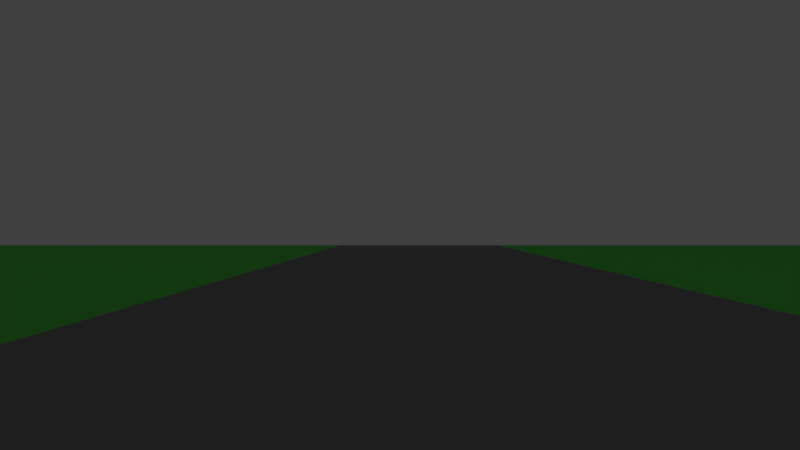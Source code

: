 # Source: test-1.blend  (saved by Blender 2.56.0; exported with 4.5.12 LTS)
import bpy
from mathutils import Matrix  # noqa: F401  (used for matrix-valued properties, if any)

bpy.ops.wm.read_factory_settings(use_empty=True)
scene = bpy.context.scene
scene.name = 'Scene'

# ---- collections
col_collection_1 = bpy.data.collections.new('Collection 1'); scene.collection.children.link(col_collection_1)

# ---- materials (node trees are filled in below, after node groups)
mat_asfalto = bpy.data.materials.new('Asfalto')
mat_asfalto.alpha_threshold = 0.0
mat_asfalto.use_transparent_shadow = False
mat_asfalto.diffuse_color = (0.259, 0.259, 0.259, 1.0)
mat_asfalto.specular_color = (0.2589, 0.259, 0.259)
mat_asfalto.roughness = 0.5
mat_asfalto.line_color = (0.0, 0.0, 0.0, 1.0)
mat_green = bpy.data.materials.new('green')
mat_green.alpha_threshold = 0.0
mat_green.use_transparent_shadow = False
mat_green.diffuse_color = (0.1257, 0.7704, 0.1034, 1.0)
mat_green.specular_color = (0.2589, 0.7775, 0.259)
mat_green.roughness = 0.5
mat_green.line_color = (0.0, 0.0, 0.0, 1.0)
mat_rossodebug = bpy.data.materials.new('RossoDebug')
mat_rossodebug.alpha_threshold = 0.0
mat_rossodebug.use_transparent_shadow = False
mat_rossodebug.diffuse_color = (0.7704, 0.1181, 0.4025, 1.0)
mat_rossodebug.specular_color = (0.2589, 0.7775, 0.259)
mat_rossodebug.roughness = 0.5
mat_rossodebug.line_color = (0.0, 0.0, 0.0, 1.0)

# ---- material node trees

# ---- world
world_world = bpy.data.worlds.new('World'); scene.world = world_world
world_world.color = (0.05088, 0.05088, 0.05088)
world_world.use_sun_shadow = False
world_world.sun_shadow_jitter_overblur = 0.0
world_world.cycles.sampling_method = 'MANUAL'
world_world.cycles.sample_map_resolution = 256

# ---- cameras
cam_camera = bpy.data.cameras.new('Camera')
cam_camera.clip_end = 100.0
cam_camera.lens = 35.0
cam_camera.ortho_scale = 7.314
cam_camera.dof.focus_distance = 0.0
cam_camera.dof.aperture_fstop = 128.0

# ---- lights
light_lamp = bpy.data.lights.new('Lamp', 'POINT')
light_lamp.transmission_factor = 0.0
light_lamp.cutoff_distance = 30.0
light_lamp.energy = 100.0
light_lamp.shadow_buffer_clip_start = 1.001
light_lamp.shadow_soft_size = 1.0
light_lamp.shadow_maximum_resolution = 0.006
light_lamp.use_absolute_resolution = True
light_lamp.cycles.use_multiple_importance_sampling = False

# ---- meshes
me_plane = bpy.data.meshes.new('Plane')
me_plane.from_pydata([(-10.17, -609.1, -6.261e-09), (-20.34, -608.3, 8.778e-07), (-111.0, -595.4, 9.156e-07), (-120.9, -593.0, 9.177e-07), (-130.7, -590.5, 1.796e-06), (-244.2, -546.7, 5.128e-07), (-253.1, -541.8, 1.823e-06), (-262.0, -536.9, 1.374e-06), (-270.9, -532.0, 9.677e-07), (-355.3, -476.0, 6.91e-07), (-363.4, -469.8, 6.859e-07), (-371.0, -463.1, 7.202e-07), (-378.5, -456.3, 7.525e-07), (-386.1, -449.5, 6.707e-07), (-393.6, -442.8, 1.649e-06), (-401.2, -436.0, 6.604e-07), (-408.7, -429.3, 6.551e-07), (-416.3, -422.5, 6.938e-07), (-423.4, -415.3, 6.446e-07), (-430.2, -407.7, 1.737e-07), (-436.9, -400.2, 1.621e-06), (-443.7, -392.6, 8.08e-07), (-450.5, -385.1, 9.877e-07), (-457.2, -377.5, 9.879e-07), (-464.0, -369.9, 1.176e-06), (-527.7, -278.6, 5.443e-07), (-532.6, -269.7, 6.683e-07), (-537.6, -260.8, -3.086e-07), (-542.5, -251.9, 5.664e-07), (-547.4, -243.0, 6.95e-07), (-552.2, -234.1, 4.692e-07), (-556.7, -225.0, -1.57e-07), (-560.5, -215.6, 4.816e-07), (-564.3, -206.2, 7.319e-07), (-568.0, -196.7, 4.942e-07), (-571.8, -187.3, 6.198e-07), (-575.6, -177.8, 5.067e-07), (-579.3, -168.4, 5.129e-07), (-583.1, -158.9, 5.191e-07), (-603.0, -79.94, 4.222e-07), (-604.0, -69.8, -8.955e-08), (-604.9, -59.64, -3.694e-07), (-605.8, -49.47, -6.349e-08), (-606.7, -39.3, -5.044e-08), (-607.5, -29.13, -3.74e-08), (-608.4, -18.96, -2.435e-08), (-609.3, -8.796, 6.195e-07), (-609.9, 1.373, -3.121e-07), (-609.0, 11.54, 1.764e-07), (-608.2, 21.71, 3.334e-07), (-607.3, 31.88, -3.022e-07), (-606.4, 42.05, 4.067e-07), (-605.6, 52.22, 3.624e-07), (-604.7, 62.38, 2.328e-07), (-585.3, 151.9, 6.362e-08), (-582.0, 161.5, 7.613e-08), (-578.3, 170.9, 8.094e-07), (-574.5, 180.4, 3.14e-07), (-570.8, 189.8, -1.827e-08), (-567.0, 199.3, -4.613e-09), (-563.3, 208.7, -2.341e-07), (-559.5, 218.1, 2.271e-08), (-504.7, 315.2, 6.027e-08), (-498.8, 323.4, 1.707e-07), (-492.9, 331.7, -1.927e-08), (-487.0, 340.0, -4.805e-09), (-481.1, 348.2, -7.83e-07), (-475.2, 356.5, 2.412e-08), (-468.9, 364.4, 3.836e-08), (-462.2, 372.0, 5.232e-08), (-455.4, 379.5, 6.628e-08), (-448.6, 387.1, -7.259e-07), (-441.9, 394.7, -8.445e-08), (-353.1, 477.6, 1.897e-07), (-344.9, 483.5, -6.662e-07), (-336.6, 489.4, -6.516e-07), (-328.4, 495.3, -6.37e-07), (-320.1, 501.1, -6.224e-07), (-311.8, 507.0, 2.383e-07), (-303.6, 512.9, -5.931e-07), (-295.2, 518.6, -5.782e-07), (-286.3, 523.5, -5.624e-07), (-277.4, 528.4, -3.736e-07), (-268.5, 533.3, -3.921e-07), (-147.9, 586.3, -1.004e-06), (-138.0, 588.8, -1.004e-06), (-128.1, 591.2, -9.9e-07), (-118.2, 593.6, -5.296e-07), (-108.3, 596.0, -9.753e-07), (-98.39, 598.5, -9.73e-07), (-88.5, 600.9, -9.55e-07), (-78.6, 603.3, -9.546e-07), (-68.43, 604.2, -9.438e-07), (-58.26, 605.0, -9.352e-07), (-48.1, 605.9, -9.429e-07), (-37.93, 606.8, -9.296e-07), (-27.76, 607.7, -4.633e-07), (-17.59, 608.5, -1.795e-06), (-7.423, 609.4, -1.317e-06), (567.5, 608.9, -1.744e-06), (577.7, 608.0, -1.74e-06), (587.8, 607.2, -8.422e-07), (598.0, 606.3, -8.291e-07), (608.2, 605.4, -8.175e-07), (736.2, 574.0, -6.841e-07), (745.7, 570.3, -6.739e-07), (755.1, 566.5, -1.52e-06), (764.6, 562.8, -6.416e-07), (774.0, 559.0, -1.495e-06), (783.4, 555.2, -1.434e-06), (792.3, 550.3, -1.296e-06), (801.2, 545.4, -5.752e-07), (810.1, 540.5, -6.179e-07), (819.0, 535.6, -5.246e-07), (827.9, 530.7, -5.426e-07), (972.9, 420.7, -1.004e-06), (979.8, 413.2, -5.169e-07), (986.6, 405.7, -1.193e-06), (993.4, 398.1, -1.898e-06), (1000.0, 390.6, -3.856e-07), (1007.0, 383.0, -1.06e-06), (1014.0, 375.5, -8.609e-07), (1020.0, 367.9, -1.32e-06), (1116.0, 213.0, -8.515e-07), (1120.0, 203.6, -1.227e-06), (1124.0, 194.2, -8.328e-07), (1127.0, 184.7, -1.204e-06), (1131.0, 175.3, -1.325e-06), (1135.0, 165.8, -1.181e-06), (1139.0, 156.4, -1.509e-06), (1141.0, 146.5, -1.155e-06), (1144.0, 136.6, -1.015e-06), (1163.0, 16.22, -1.292e-06), (1164.0, 6.051, -1.101e-06), (1164.0, -4.118, -1.24e-06), (1163.0, -14.29, -2.156e-06), (1163.0, -24.46, -1.492e-06), (1162.0, -34.62, -1.003e-06), (1161.0, -44.79, -1.149e-06), (1160.0, -54.96, -1.248e-06), (1159.0, -65.13, -1.219e-06), (1158.0, -75.29, -1.19e-06), (1156.0, -85.28, -1.163e-06), (1154.0, -95.18, -1.137e-06), (1151.0, -105.1, -1.256e-06), (1149.0, -115.0, -1.777e-06), (1109.0, -230.0, -1.764e-06), (1104.0, -238.9, -1.742e-06), (1099.0, -247.8, -1.84e-06), (1094.0, -256.7, -1.698e-06), (1089.0, -265.6, -1.312e-06), (1085.0, -274.5, -1.653e-06), (1080.0, -283.4, -1.631e-06), (1075.0, -292.3, -1.936e-06), (1069.0, -300.9, -1.698e-06), (1064.0, -309.1, -1.565e-06), (1058.0, -317.4, -1.858e-06), (1052.0, -325.7, -1.319e-06), (1046.0, -333.9, -2.78e-06), (1040.0, -342.2, -2.768e-06), (1034.0, -350.4, -1.768e-06), (1028.0, -358.7, -1.757e-06), (1022.0, -366.5, -1.934e-06), (1015.0, -374.0, -1.822e-06), (1008.0, -381.6, -2.43e-06), (1001.0, -389.1, -1.797e-06), (994.6, -396.7, -1.606e-06), (987.9, -404.3, -1.687e-06), (897.2, -485.1, -1.132e-06), (889.0, -491.0, -1.625e-06), (880.7, -496.8, -1.102e-06), (872.5, -502.7, -1.528e-06), (864.2, -508.6, -1.514e-06), (855.9, -514.5, -1.529e-06), (847.4, -519.9, -1.545e-06), (838.5, -524.8, -2.321e-06), (829.6, -529.7, -2.307e-06), (820.7, -534.6, -1.493e-06), (811.8, -539.5, -2.333e-06), (802.9, -544.4, -1.406e-06), (794.0, -549.3, -1.414e-06), (785.1, -554.2, -2.285e-06), (775.8, -558.3, -1.404e-06), (766.4, -562.0, -2.249e-06), (650.3, -599.1, -9.387e-07), (640.4, -601.5, -2.419e-08), (630.4, -603.5, -8.579e-07), (620.3, -604.4, -8.431e-07), (610.1, -605.3, -8.465e-07), (599.9, -606.1, -8.555e-07), (589.8, -607.0, 0.0), (579.6, -607.9, 7.434e-09), (569.4, -608.7, 1.355e-08), (559.3, -609.6, 8.869e-07), (-9.751, -589.1, 6.261e-09), (-19.5, -588.3, -8.778e-07), (-106.5, -575.9, -9.156e-07), (-116.0, -573.5, -9.177e-07), (-125.6, -571.2, -1.796e-06), (-235.2, -528.9, -5.128e-07), (-243.8, -524.1, -1.823e-06), (-252.4, -519.3, -1.374e-06), (-261.0, -514.6, -9.677e-07), (-343.0, -460.3, -6.91e-07), (-350.8, -454.3, -6.859e-07), (-358.2, -447.7, -7.202e-07), (-365.5, -441.1, -7.525e-07), (-372.8, -434.6, -6.707e-07), (-380.2, -428.0, -1.649e-06), (-387.5, -421.4, -6.604e-07), (-394.9, -414.8, -6.551e-07), (-402.2, -408.3, -6.938e-07), (-409.2, -401.3, -6.446e-07), (-415.7, -393.9, -1.737e-07), (-422.3, -386.6, -1.621e-06), (-428.9, -379.2, -8.08e-07), (-435.4, -371.9, -9.877e-07), (-442.0, -364.5, -9.879e-07), (-448.6, -357.2, -1.176e-06), (-510.5, -268.5, -5.443e-07), (-515.2, -259.9, -6.683e-07), (-520.0, -251.2, 3.086e-07), (-524.7, -242.6, -5.664e-07), (-529.5, -234.0, -6.95e-07), (-534.3, -225.4, -4.692e-07), (-538.6, -216.6, 1.57e-07), (-542.2, -207.5, -4.816e-07), (-545.9, -198.3, -7.319e-07), (-549.5, -189.2, -4.942e-07), (-553.1, -180.1, -6.198e-07), (-556.8, -171.0, -5.067e-07), (-560.4, -161.8, -5.129e-07), (-564.0, -152.7, -5.191e-07), (-583.2, -76.67, -4.222e-07), (-584.2, -66.95, 8.955e-08), (-585.1, -57.19, 3.694e-07), (-585.9, -47.44, 6.349e-08), (-586.7, -37.69, 5.044e-08), (-587.6, -27.94, 3.74e-08), (-588.4, -18.19, 2.435e-08), (-589.3, -8.435, -6.195e-07), (-589.9, 1.316, 3.121e-07), (-589.0, 11.07, -1.764e-07), (-588.2, 20.82, -3.334e-07), (-587.3, 30.57, 3.022e-07), (-586.5, 40.32, -4.067e-07), (-585.7, 50.07, -3.624e-07), (-584.8, 59.83, -2.328e-07), (-566.3, 145.9, -6.362e-08), (-563.1, 155.2, -7.613e-08), (-559.4, 164.3, -8.094e-07), (-555.8, 173.4, -3.14e-07), (-552.2, 182.5, 1.827e-08), (-548.5, 191.7, 4.613e-09), (-544.9, 200.8, 2.341e-07), (-541.3, 209.9, -2.271e-08), (-488.1, 304.0, -6.027e-08), (-482.4, 312.0, -1.707e-07), (-476.6, 320.0, 1.927e-08), (-470.9, 328.0, 4.805e-09), (-465.2, 336.1, 7.83e-07), (-459.5, 344.1, -2.412e-08), (-453.4, 351.8, -3.836e-08), (-446.8, 359.1, -5.232e-08), (-440.2, 366.5, -6.628e-08), (-433.7, 373.8, 7.259e-07), (-427.1, 381.2, 8.445e-08), (-340.8, 461.8, -1.897e-07), (-332.8, 467.5, 6.662e-07), (-324.8, 473.2, 6.516e-07), (-316.8, 479.0, 6.37e-07), (-308.7, 484.7, 6.224e-07), (-300.7, 490.4, -2.383e-07), (-292.7, 496.1, 5.931e-07), (-284.6, 501.6, 5.782e-07), (-275.9, 506.4, 5.624e-07), (-267.3, 511.1, 3.736e-07), (-258.7, 515.9, 3.921e-07), (-142.0, 567.2, 1.004e-06), (-132.5, 569.5, 1.004e-06), (-123.0, 571.8, 9.9e-07), (-113.5, 574.2, 5.296e-07), (-103.9, 576.5, 9.753e-07), (-94.43, 578.9, 9.73e-07), (-84.91, 581.2, 9.55e-07), (-75.38, 583.5, 9.546e-07), (-65.63, 584.3, 9.438e-07), (-55.88, 585.2, 9.352e-07), (-46.13, 586.0, 9.429e-07), (-36.37, 586.8, 9.296e-07), (-26.62, 587.7, 4.633e-07), (-16.87, 588.5, 1.795e-06), (-7.119, 589.4, 1.317e-06), (567.0, 588.9, 1.744e-06), (576.7, 588.1, 1.74e-06), (586.5, 587.2, 8.422e-07), (596.2, 586.4, 8.291e-07), (606.0, 585.6, 8.175e-07), (729.2, 555.3, 6.841e-07), (738.4, 551.7, 6.739e-07), (747.5, 548.0, 1.52e-06), (756.6, 544.4, 6.416e-07), (765.8, 540.8, 1.495e-06), (774.9, 537.1, 1.434e-06), (783.5, 532.3, 1.296e-06), (792.1, 527.6, 5.752e-07), (800.7, 522.8, 6.179e-07), (809.3, 518.1, 5.246e-07), (817.9, 513.3, 5.426e-07), (826.6, 508.6, 7.623e-07), (958.8, 406.5, 1.004e-06), (965.5, 399.3, 5.169e-07), (972.1, 391.9, 1.193e-06), (978.7, 384.6, 1.898e-06), (985.2, 377.2, 3.856e-07), (991.8, 369.9, 1.06e-06), (998.4, 362.5, 8.609e-07), (1094.0, 214.1, 8.608e-07), (1098.0, 205.0, 8.515e-07), (1101.0, 195.9, 1.227e-06), (1105.0, 186.7, 8.328e-07), (1109.0, 177.6, 1.204e-06), (1112.0, 168.5, 1.325e-06), (1116.0, 159.4, 1.181e-06), (1120.0, 150.2, 1.509e-06), (1122.0, 140.8, 1.155e-06), (1143.0, 15.55, 1.292e-06), (1144.0, 5.803, 1.101e-06), (1144.0, -3.949, 1.24e-06), (1143.0, -13.7, 2.156e-06), (1143.0, -23.45, 1.492e-06), (1142.0, -33.2, 1.003e-06), (1141.0, -42.96, 1.149e-06), (1140.0, -52.71, 1.248e-06), (1139.0, -62.46, 1.219e-06), (1138.0, -72.21, 1.19e-06), (1137.0, -81.81, 1.163e-06), (1134.0, -91.33, 1.137e-06), (1132.0, -100.9, 1.256e-06), (1130.0, -110.4, 1.777e-06), (1086.0, -230.0, 1.742e-06), (1082.0, -238.7, 1.84e-06), (1077.0, -247.3, 1.698e-06), (1072.0, -255.9, 1.312e-06), (1067.0, -264.5, 1.653e-06), (1063.0, -273.1, 1.631e-06), (1058.0, -281.8, 1.936e-06), (1053.0, -290.1, 1.698e-06), (1047.0, -298.1, 1.565e-06), (1041.0, -306.1, 1.858e-06), (1035.0, -314.2, 1.319e-06), (1030.0, -322.2, 2.78e-06), (1024.0, -330.2, 2.768e-06), (1018.0, -338.2, 1.768e-06), (1013.0, -346.2, 1.757e-06), (1006.0, -353.8, 1.934e-06), (999.6, -361.1, 1.822e-06), (993.1, -368.5, 2.43e-06), (986.5, -375.8, 1.797e-06), (979.9, -383.2, 1.606e-06), (973.3, -390.5, 1.687e-06), (966.8, -397.9, 1.675e-06), (877.2, -474.8, 1.625e-06), (869.2, -480.5, 1.102e-06), (861.2, -486.2, 1.528e-06), (853.2, -492.0, 1.514e-06), (845.1, -497.7, 1.529e-06), (836.8, -502.9, 1.545e-06), (828.2, -507.7, 2.321e-06), (819.6, -512.4, 2.307e-06), (811.0, -517.2, 1.493e-06), (802.3, -521.9, 2.333e-06), (793.7, -526.7, 1.406e-06), (785.1, -531.4, 1.414e-06), (776.5, -536.2, 2.285e-06), (767.5, -540.1, 1.404e-06), (646.4, -579.5, 9.387e-07), (636.9, -581.8, 2.419e-08), (627.3, -583.7, 8.579e-07), (617.6, -584.6, 8.431e-07), (607.8, -585.4, 8.465e-07), (598.1, -586.2, 8.555e-07), (588.3, -587.1, 0.0), (578.6, -587.9, -7.434e-09), (568.8, -588.8, -1.355e-08), (559.1, -589.6, -8.869e-07), (0.6301, 1.13, 5.861e-07), (539.9, -17.38, 263.5), (-98.63, 698.9, -2.016e-05), (-362.8, 597.8, 1.768e-05), (-551.1, 416.7, 0.0), (-700.0, 230.0, 0.0), (-700.0, 0.0, 0.0), (-700.0, -260.0, 0.0), (-534.5, -528.8, 9.688e-05), (-317.8, -631.6, 8.206e-05), (-170.0, -700.0, 0.0), (-19.07, -700.0, 0.0), (600.0, -700.0, 0.0), (900.4, -640.7, 5.357e-05), (1300.0, -400.0, 0.0), (1300.0, -100.0, 0.0), (1300.0, 200.0, 0.0), (1094.0, 466.5, 6.942e-05), (800.0, 700.0, 0.0), (600.0, 700.0, 0.0), (1100.0, 700.0, 0.0), (1300.0, 700.0, 0.0), (1300.0, -700.0, 0.0), (900.0, -700.0, 0.0), (-696.5, -701.2, 4.807e-05), (-700.0, 500.0, 0.0), (-700.0, 700.0, 0.0), (-360.0, 700.0, 0.0), (419.5, -441.9, -5.187e-07), (279.9, -294.2, -1.504e-07), (140.2, -146.6, 2.179e-07), (135.4, -3.499, 65.88), (270.3, -8.127, 131.8), (405.1, -12.76, 197.6), (554.3, -446.6, 65.88), (549.5, -303.5, 131.8), (544.7, -160.4, 197.6)], [], [(1, 0, 194, 195), (3, 2, 196, 197), (4, 3, 197, 198), (6, 5, 199, 200), (7, 6, 200, 201), (8, 7, 201, 202), (10, 9, 203, 204), (11, 10, 204, 205), (12, 11, 205, 206), (13, 12, 206, 207), (14, 13, 207, 208), (15, 14, 208, 209), (16, 15, 209, 210), (17, 16, 210, 211), (18, 17, 211, 212), (19, 18, 212, 213), (20, 19, 213, 214), (21, 20, 214, 215), (22, 21, 215, 216), (23, 22, 216, 217), (24, 23, 217, 218), (26, 25, 219, 220), (27, 26, 220, 221), (28, 27, 221, 222), (29, 28, 222, 223), (30, 29, 223, 224), (31, 30, 224, 225), (32, 31, 225, 226), (33, 32, 226, 227), (34, 33, 227, 228), (35, 34, 228, 229), (36, 35, 229, 230), (37, 36, 230, 231), (38, 37, 231, 232), (40, 39, 233, 234), (41, 40, 234, 235), (42, 41, 235, 236), (43, 42, 236, 237), (44, 43, 237, 238), (45, 44, 238, 239), (46, 45, 239, 240), (47, 46, 240, 241), (48, 47, 241, 242), (49, 48, 242, 243), (50, 49, 243, 244), (51, 50, 244, 245), (52, 51, 245, 246), (53, 52, 246, 247), (55, 54, 248, 249), (56, 55, 249, 250), (57, 56, 250, 251), (58, 57, 251, 252), (59, 58, 252, 253), (60, 59, 253, 254), (61, 60, 254, 255), (63, 62, 256, 257), (64, 63, 257, 258), (65, 64, 258, 259), (66, 65, 259, 260), (67, 66, 260, 261), (68, 67, 261, 262), (69, 68, 262, 263), (70, 69, 263, 264), (71, 70, 264, 265), (72, 71, 265, 266), (74, 73, 267, 268), (75, 74, 268, 269), (76, 75, 269, 270), (77, 76, 270, 271), (78, 77, 271, 272), (79, 78, 272, 273), (80, 79, 273, 274), (81, 80, 274, 275), (82, 81, 275, 276), (83, 82, 276, 277), (85, 84, 278, 279), (86, 85, 279, 280), (87, 86, 280, 281), (88, 87, 281, 282), (89, 88, 282, 283), (90, 89, 283, 284), (91, 90, 284, 285), (92, 91, 285, 286), (93, 92, 286, 287), (94, 93, 287, 288), (95, 94, 288, 289), (96, 95, 289, 290), (97, 96, 290, 291), (98, 97, 291, 292), (100, 99, 293, 294), (101, 100, 294, 295), (102, 101, 295, 296), (103, 102, 296, 297), (105, 104, 298, 299), (106, 105, 299, 300), (107, 106, 300, 301), (108, 107, 301, 302), (109, 108, 302, 303), (110, 109, 303, 304), (111, 110, 304, 305), (112, 111, 305, 306), (113, 112, 306, 307), (114, 113, 307, 308), (116, 115, 310, 311), (117, 116, 311, 312), (118, 117, 312, 313), (119, 118, 313, 314), (120, 119, 314, 315), (121, 120, 315, 316), (124, 123, 318, 319), (125, 124, 319, 320), (126, 125, 320, 321), (127, 126, 321, 322), (128, 127, 322, 323), (129, 128, 323, 324), (130, 129, 324, 325), (133, 132, 326, 327), (134, 133, 327, 328), (135, 134, 328, 329), (136, 135, 329, 330), (137, 136, 330, 331), (138, 137, 331, 332), (139, 138, 332, 333), (140, 139, 333, 334), (141, 140, 334, 335), (142, 141, 335, 336), (143, 142, 336, 337), (144, 143, 337, 338), (145, 144, 338, 339), (148, 147, 340, 341), (149, 148, 341, 342), (150, 149, 342, 343), (151, 150, 343, 344), (152, 151, 344, 345), (153, 152, 345, 346), (154, 153, 346, 347), (155, 154, 347, 348), (156, 155, 348, 349), (157, 156, 349, 350), (158, 157, 350, 351), (159, 158, 351, 352), (160, 159, 352, 353), (161, 160, 353, 354), (162, 161, 354, 355), (163, 162, 355, 356), (164, 163, 356, 357), (165, 164, 357, 358), (166, 165, 358, 359), (167, 166, 359, 360), (170, 169, 362, 363), (171, 170, 363, 364), (172, 171, 364, 365), (173, 172, 365, 366), (174, 173, 366, 367), (175, 174, 367, 368), (176, 175, 368, 369), (177, 176, 369, 370), (178, 177, 370, 371), (179, 178, 371, 372), (180, 179, 372, 373), (181, 180, 373, 374), (182, 181, 374, 375), (185, 184, 376, 377), (186, 185, 377, 378), (187, 186, 378, 379), (188, 187, 379, 380), (189, 188, 380, 381), (190, 189, 381, 382), (191, 190, 382, 383), (192, 191, 383, 384), (193, 192, 384, 385), (98, 292, 293, 99), (0, 193, 385, 194), (1, 195, 196, 2), (8, 202, 203, 9), (24, 218, 219, 25), (38, 232, 233, 39), (61, 255, 256, 62), (72, 266, 267, 73), (83, 277, 278, 84), (53, 247, 248, 54), (291, 386, 292), (290, 386, 291), (289, 386, 290), (288, 386, 289), (287, 386, 288), (286, 386, 287), (285, 386, 286), (284, 386, 285), (283, 386, 284), (282, 386, 283), (281, 386, 282), (280, 386, 281), (279, 386, 280), (278, 386, 279), (277, 386, 278), (276, 386, 277), (275, 386, 276), (274, 386, 275), (273, 386, 274), (272, 386, 273), (271, 386, 272), (270, 386, 271), (269, 386, 270), (268, 386, 269), (267, 386, 268), (266, 386, 267), (265, 386, 266), (264, 386, 265), (263, 386, 264), (262, 386, 263), (261, 386, 262), (260, 386, 261), (259, 386, 260), (258, 386, 259), (257, 386, 258), (256, 386, 257), (255, 386, 256), (254, 386, 255), (253, 386, 254), (252, 386, 253), (251, 386, 252), (250, 386, 251), (249, 386, 250), (248, 386, 249), (247, 386, 248), (246, 386, 247), (245, 386, 246), (244, 386, 245), (243, 386, 244), (242, 386, 243), (241, 386, 242), (240, 386, 241), (239, 386, 240), (238, 386, 239), (237, 386, 238), (236, 386, 237), (235, 386, 236), (234, 386, 235), (233, 386, 234), (232, 386, 233), (231, 386, 232), (230, 386, 231), (229, 386, 230), (228, 386, 229), (227, 386, 228), (226, 386, 227), (225, 386, 226), (224, 386, 225), (223, 386, 224), (222, 386, 223), (221, 386, 222), (220, 386, 221), (219, 386, 220), (218, 386, 219), (217, 386, 218), (216, 386, 217), (215, 386, 216), (214, 386, 215), (213, 386, 214), (212, 386, 213), (211, 386, 212), (210, 386, 211), (209, 386, 210), (208, 386, 209), (207, 386, 208), (206, 386, 207), (205, 386, 206), (204, 386, 205), (203, 386, 204), (202, 386, 203), (201, 386, 202), (200, 386, 201), (199, 386, 200), (198, 386, 199), (197, 386, 198), (196, 386, 197), (195, 386, 196), (194, 386, 195), (292, 386, 293), (182, 375, 183), (183, 375, 376, 184), (167, 360, 361), (168, 362, 169), (167, 361, 362, 168), (146, 340, 147), (145, 339, 340, 146), (130, 325, 131), (131, 325, 326, 132), (114, 308, 309), (114, 309, 310, 115), (103, 297, 298, 104), (293, 387, 294), (294, 387, 295), (295, 387, 296), (296, 387, 297), (297, 387, 298), (298, 387, 299), (299, 387, 300), (300, 387, 301), (301, 387, 302), (302, 387, 303), (303, 387, 304), (304, 387, 305), (305, 387, 306), (306, 387, 307), (307, 387, 308), (308, 387, 309), (309, 387, 310), (310, 387, 311), (311, 387, 312), (312, 387, 313), (313, 387, 314), (314, 387, 315), (315, 387, 316), (121, 316, 122), (123, 317, 318), (122, 316, 317, 123), (316, 387, 317), (317, 387, 318), (318, 387, 319), (319, 387, 320), (320, 387, 321), (321, 387, 322), (322, 387, 323), (323, 387, 324), (324, 387, 325), (325, 387, 326), (326, 387, 327), (327, 387, 328), (328, 387, 329), (329, 387, 330), (330, 387, 331), (331, 387, 332), (332, 387, 333), (333, 387, 334), (334, 387, 335), (335, 387, 336), (336, 387, 337), (337, 387, 338), (338, 387, 339), (339, 387, 340), (340, 387, 341), (341, 387, 342), (342, 387, 343), (343, 387, 344), (344, 387, 345), (345, 387, 346), (346, 387, 347), (347, 387, 348), (348, 387, 349), (349, 387, 350), (350, 387, 351), (351, 387, 352), (352, 387, 353), (353, 387, 354), (354, 387, 355), (355, 387, 356), (356, 387, 357), (357, 387, 358), (358, 387, 359), (359, 387, 360), (360, 387, 361), (361, 387, 362), (362, 387, 363), (363, 387, 364), (364, 387, 365), (365, 387, 366), (366, 387, 367), (367, 387, 368), (368, 387, 369), (369, 387, 370), (370, 387, 371), (371, 387, 372), (372, 387, 373), (373, 387, 374), (374, 387, 375), (375, 387, 376), (376, 387, 377), (377, 387, 378), (378, 387, 379), (379, 387, 380), (380, 387, 381), (381, 387, 382), (382, 387, 383), (383, 387, 384), (4, 198, 199, 5), (97, 98, 388), (96, 97, 388), (95, 96, 388), (94, 95, 388), (93, 94, 388), (92, 93, 388), (91, 92, 388), (90, 91, 388), (89, 90, 388), (88, 89, 388), (87, 88, 388), (86, 87, 388), (85, 86, 388), (84, 85, 388), (82, 83, 389), (81, 82, 389), (80, 81, 389), (79, 80, 389), (78, 79, 389), (77, 78, 389), (76, 77, 389), (75, 76, 389), (74, 75, 389), (73, 74, 389), (71, 72, 390), (70, 71, 390), (69, 70, 390), (68, 69, 390), (67, 68, 390), (66, 67, 390), (65, 66, 390), (64, 65, 390), (63, 64, 390), (62, 63, 390), (60, 61, 391), (59, 60, 391), (58, 59, 391), (57, 58, 391), (56, 57, 391), (55, 56, 391), (54, 55, 391), (52, 53, 392), (51, 52, 392), (50, 51, 392), (49, 50, 392), (48, 49, 392), (47, 48, 392), (46, 47, 392), (45, 46, 392), (44, 45, 392), (43, 44, 392), (42, 43, 392), (41, 42, 392), (40, 41, 392), (39, 40, 392), (25, 26, 393), (26, 27, 393), (27, 28, 393), (28, 29, 393), (29, 30, 393), (30, 31, 393), (31, 32, 393), (32, 33, 393), (33, 34, 393), (34, 35, 393), (35, 36, 393), (36, 37, 393), (37, 38, 393), (9, 10, 394), (10, 11, 394), (11, 12, 394), (12, 13, 394), (13, 14, 394), (14, 15, 394), (15, 16, 394), (16, 17, 394), (17, 18, 394), (18, 19, 394), (19, 20, 394), (20, 21, 394), (21, 22, 394), (22, 23, 394), (23, 24, 394), (5, 6, 395), (6, 7, 395), (7, 8, 395), (3, 4, 396), (2, 3, 396), (0, 1, 397), (184, 185, 398), (185, 186, 398), (186, 187, 398), (187, 188, 398), (188, 189, 398), (189, 190, 398), (190, 191, 398), (191, 192, 398), (192, 193, 398), (168, 169, 399), (169, 170, 399), (170, 171, 399), (171, 172, 399), (172, 173, 399), (173, 174, 399), (174, 175, 399), (175, 176, 399), (176, 177, 399), (177, 178, 399), (178, 179, 399), (179, 180, 399), (180, 181, 399), (181, 182, 399), (182, 183, 399), (146, 147, 400), (147, 148, 400), (148, 149, 400), (149, 150, 400), (150, 151, 400), (151, 152, 400), (152, 153, 400), (153, 154, 400), (154, 155, 400), (155, 156, 400), (156, 157, 400), (157, 158, 400), (158, 159, 400), (159, 160, 400), (160, 161, 400), (161, 162, 400), (162, 163, 400), (163, 164, 400), (164, 165, 400), (165, 166, 400), (166, 167, 400), (132, 133, 401), (133, 134, 401), (134, 135, 401), (135, 136, 401), (136, 137, 401), (137, 138, 401), (138, 139, 401), (139, 140, 401), (140, 141, 401), (141, 142, 401), (142, 143, 401), (143, 144, 401), (144, 145, 401), (123, 124, 402), (124, 125, 402), (125, 126, 402), (126, 127, 402), (127, 128, 402), (128, 129, 402), (129, 130, 402), (130, 131, 402), (121, 122, 403), (120, 121, 403), (119, 120, 403), (118, 119, 403), (117, 118, 403), (116, 117, 403), (115, 116, 403), (113, 114, 404), (112, 113, 404), (111, 112, 404), (110, 111, 404), (109, 110, 404), (108, 109, 404), (107, 108, 404), (106, 107, 404), (105, 106, 404), (104, 105, 404), (102, 103, 405), (101, 102, 405), (100, 101, 405), (99, 100, 405), (103, 104, 404, 405), (98, 99, 405, 388), (114, 115, 403, 404), (403, 406, 404), (122, 123, 402, 403), (402, 407, 406, 403), (131, 133, 401, 402), (145, 146, 400, 401), (167, 408, 400), (167, 168, 399, 408), (399, 409, 408), (183, 409, 399), (183, 184, 398, 409), (0, 397, 398, 193), (1, 2, 396, 397), (4, 5, 395, 396), (8, 9, 395), (393, 410, 394), (24, 25, 393, 394), (38, 39, 392, 393), (53, 54, 391, 392), (61, 62, 390, 391), (390, 411, 391), (390, 412, 411), (72, 412, 390), (72, 73, 389, 412), (389, 413, 412), (83, 413, 389), (83, 84, 388, 413), (9, 394, 395), (395, 410, 396), (394, 410, 395), (385, 414, 194), (414, 415, 194), (415, 416, 194), (416, 386, 194), (386, 417, 293), (417, 418, 293), (418, 419, 293), (419, 387, 293), (387, 422, 384), (422, 421, 384), (421, 420, 384), (420, 385, 384), (385, 386, 387)])
me_plane.polygons.foreach_set('material_index', [0, 0, 0, 0, 0, 0, 0, 0, 0, 0, 0, 0, 0, 0, 0, 0, 0, 0, 0, 0, 0, 0, 0, 0, 0, 0, 0, 0, 0, 0, 0, 0, 0, 0, 0, 0, 0, 0, 0, 0, 0, 0, 0, 0, 0, 0, 0, 0, 0, 0, 0, 0, 0, 0, 0, 0, 0, 0, 0, 0, 0, 0, 0, 0, 0, 0, 0, 0, 0, 0, 0, 0, 0, 0, 0, 0, 0, 0, 0, 0, 0, 0, 0, 0, 0, 0, 0, 0, 0, 0, 0, 0, 0, 0, 0, 0, 0, 0, 0, 0, 0, 0, 0, 0, 0, 0, 0, 0, 0, 0, 0, 0, 0, 0, 0, 0, 0, 0, 0, 0, 0, 0, 0, 0, 0, 0, 0, 0, 0, 0, 0, 0, 0, 0, 0, 0, 0, 0, 0, 0, 0, 0, 0, 0, 0, 0, 0, 0, 0, 0, 0, 0, 0, 0, 0, 0, 0, 0, 0, 0, 0, 0, 0, 0, 0, 0, 0, 0, 0, 0, 0, 0, 0, 0, 0, 0, 0, 0, 0, 0, 0, 1, 1, 1, 1, 1, 1, 1, 1, 1, 1, 1, 1, 1, 1, 1, 1, 1, 1, 1, 1, 1, 1, 1, 1, 1, 1, 1, 1, 1, 1, 1, 1, 1, 1, 1, 1, 1, 1, 1, 1, 1, 1, 1, 1, 1, 1, 1, 1, 1, 1, 1, 1, 1, 1, 1, 1, 1, 1, 1, 1, 1, 1, 1, 1, 1, 1, 1, 1, 1, 1, 1, 1, 1, 1, 1, 1, 1, 1, 1, 1, 1, 1, 1, 1, 1, 1, 1, 1, 1, 1, 1, 1, 1, 1, 1, 1, 1, 1, 1, 0, 0, 0, 0, 0, 0, 0, 0, 0, 0, 0, 0, 1, 1, 1, 1, 1, 1, 1, 1, 1, 1, 1, 1, 1, 1, 1, 1, 1, 1, 1, 1, 1, 1, 1, 0, 0, 0, 1, 1, 1, 1, 1, 1, 1, 1, 1, 1, 1, 1, 1, 1, 1, 1, 1, 1, 1, 1, 1, 1, 1, 1, 1, 1, 1, 1, 1, 1, 1, 1, 1, 1, 1, 1, 1, 1, 1, 1, 1, 1, 1, 1, 1, 1, 1, 1, 1, 1, 1, 1, 1, 1, 1, 1, 1, 1, 1, 1, 1, 1, 1, 1, 1, 1, 1, 1, 0, 1, 1, 1, 1, 1, 1, 1, 1, 1, 1, 1, 1, 1, 1, 1, 1, 1, 1, 1, 1, 1, 1, 1, 1, 1, 1, 1, 1, 1, 1, 1, 1, 1, 1, 1, 1, 1, 1, 1, 1, 1, 1, 1, 1, 1, 1, 1, 1, 1, 1, 1, 1, 1, 1, 1, 1, 1, 1, 1, 1, 1, 1, 1, 1, 1, 1, 1, 1, 1, 1, 1, 1, 1, 1, 1, 1, 1, 1, 1, 1, 1, 1, 1, 1, 1, 1, 1, 1, 1, 1, 1, 1, 1, 1, 1, 1, 1, 1, 1, 1, 1, 1, 1, 1, 1, 1, 1, 1, 1, 1, 1, 1, 1, 1, 1, 1, 1, 1, 1, 1, 1, 1, 1, 1, 1, 1, 1, 1, 1, 1, 1, 1, 1, 1, 1, 1, 1, 1, 1, 1, 1, 1, 1, 1, 1, 1, 1, 1, 1, 1, 1, 1, 1, 1, 1, 1, 1, 1, 1, 1, 1, 1, 1, 1, 1, 1, 1, 1, 1, 1, 1, 1, 1, 1, 1, 1, 1, 1, 1, 1, 1, 1, 1, 1, 1, 1, 1, 1, 1, 1, 1, 1, 1, 1, 1, 1, 1, 1, 1, 1, 1, 1, 1, 1, 1, 1, 1, 1, 1, 1, 1, 1, 1, 1, 1, 1, 1, 1, 1, 1, 1])
me_plane.materials.append(mat_asfalto)
me_plane.materials.append(mat_green)
me_plane.materials.append(mat_rossodebug)
me_plane.use_remesh_preserve_volume = False
me_plane.use_remesh_preserve_attributes = False
me_plane.use_mirror_vertex_groups = False
me_plane.update()

# ---- curves / text
cu_beziercurve = bpy.data.curves.new('BezierCurve', 'CURVE')
cu_beziercurve.dimensions = '3D'
_sp = cu_beziercurve.splines.new('BEZIER'); _sp.bezier_points.add(3)
_sp.bezier_points.foreach_set('co', [-0.8541, 0.0, 0.0, 0.0, 0.8541, 0.0, 0.8541, 0.0, 0.0, 0.0, -0.8541, 0.0])
_sp.bezier_points.foreach_set('handle_left', [-0.8541, -0.4271, 0.0, -0.4271, 0.8541, 0.0, 0.8541, 0.4271, 0.0, 0.4271, -0.8541, 0.0])
_sp.bezier_points.foreach_set('handle_right', [-0.8541, 0.4271, 0.0, 0.4271, 0.8541, 0.0, 0.8541, -0.4271, 0.0, -0.4271, -0.8541, 0.0])
for _p, _l, _r in zip(_sp.bezier_points, ['ALIGNED', 'ALIGNED', 'ALIGNED', 'ALIGNED'], ['ALIGNED', 'ALIGNED', 'ALIGNED', 'ALIGNED']): _p.handle_left_type = _l; _p.handle_right_type = _r
_sp.order_u = 0
_sp.order_v = 0
_sp.use_cyclic_u = True
cu_beziercurve.use_path = True
cu_beziercurve.use_path_clamp = True
cu_beziercurve.bevel_resolution = 0
cu_beziercurve.fill_mode = 'HALF'

# ---- objects
ob_track_start = bpy.data.objects.new('track.start', None)
ob_beziertrack = bpy.data.objects.new('BezierTrack', cu_beziercurve)
ob_plane = bpy.data.objects.new('Plane', me_plane)
ob_lamp = bpy.data.objects.new('Lamp', light_lamp)
ob_camera = bpy.data.objects.new('Camera', cam_camera)

# ---- transforms, parenting, visibility, modifiers, constraints
ob_track_start.location = (516.9, -600.6, 1.477)
ob_track_start.empty_display_type = 'ARROWS'
ob_track_start.empty_image_offset = (0.0, 0.0)
ob_track_start.lineart.crease_threshold = 0.0
ob_beziertrack.location = (0.0, 0.0, 0.0)
ob_beziertrack.scale = (702.5, 702.5, 702.5)
ob_beziertrack.empty_display_type = 'ARROWS'
ob_beziertrack.lineart.crease_threshold = 0.0
ob_plane.location = (0.0, 0.0, 0.0)
ob_plane.empty_display_type = 'ARROWS'
ob_plane.lineart.crease_threshold = 0.0
ob_lamp.location = (4.076, 1.005, 381.1)
ob_lamp.rotation_euler = (0.6503, 0.05522, 1.866)
ob_lamp.lock_rotations_4d = False
ob_lamp.empty_display_type = 'ARROWS'
ob_lamp.color = (0.0, 0.0, 0.0, 0.0)
ob_lamp.lineart.crease_threshold = 0.0
ob_camera.location = (544.3, -600.7, 2.589)
ob_camera.rotation_euler = (1.571, -0.0, 1.583)
ob_camera.lock_rotations_4d = False
ob_camera.empty_display_type = 'ARROWS'
ob_camera.color = (0.0, 0.0, 0.0, 0.0)
ob_camera.display_type = 'WIRE'
ob_camera.lineart.crease_threshold = 0.0

# ---- collection membership
col_collection_1.objects.link(ob_track_start)
col_collection_1.objects.link(ob_beziertrack)
col_collection_1.objects.link(ob_plane)
col_collection_1.objects.link(ob_lamp)
col_collection_1.objects.link(ob_camera)

# ---- scene / render settings (as saved in the file)
scene.camera = ob_camera
scene.frame_start = 1; scene.frame_end = 250; scene.frame_set(1)
scene.render.engine = 'BLENDER_EEVEE_NEXT'
scene.render.image_settings.color_mode = 'RGB'
scene.render.image_settings.compression = 90
scene.render.resolution_percentage = 50
scene.render.dither_intensity = 0.0
scene.render.bake_margin = 2
scene.render.bake_bias = 0.0
scene.cycles.use_denoising = False
scene.cycles.samples = 10
scene.cycles.sampling_pattern = 'TABULATED_SOBOL'
scene.cycles.light_sampling_threshold = 0.0
scene.cycles.use_adaptive_sampling = False
scene.cycles.use_light_tree = False
scene.cycles.blur_glossy = 0.0
scene.cycles.volume_bounces = 1
scene.cycles.pixel_filter_type = 'GAUSSIAN'
scene.cycles.sample_clamp_indirect = 0.0
scene.view_settings.view_transform = 'Standard'
bpy.context.view_layer.update()
